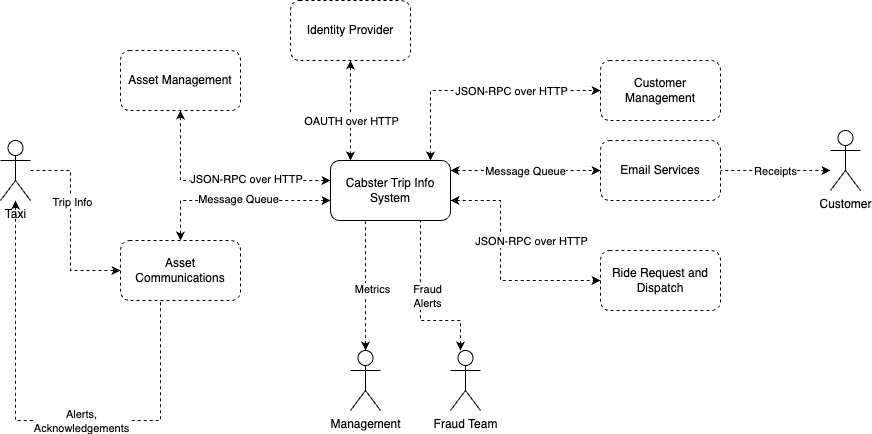

The diagram above was exported from draw.io. Its source (the exported page's mxGraphModel, read from the mxfile embedded in the PNG):
<mxGraphModel dx="1082" dy="878" grid="1" gridSize="10" guides="1" tooltips="1" connect="1" arrows="1" fold="1" page="1" pageScale="1" pageWidth="850" pageHeight="1100" math="0" shadow="0">
  <root>
    <mxCell id="0" />
    <mxCell id="1" parent="0" />
    <mxCell id="2" style="edgeStyle=orthogonalEdgeStyle;rounded=0;orthogonalLoop=1;jettySize=auto;html=1;dashed=1;startArrow=classic;startFill=1;" edge="1" parent="1" source="4" target="10">
      <mxGeometry relative="1" as="geometry">
        <Array as="points">
          <mxPoint x="370" y="540" />
          <mxPoint x="370" y="540" />
        </Array>
      </mxGeometry>
    </mxCell>
    <mxCell id="3" value="OAUTH over HTTP" style="edgeLabel;html=1;align=center;verticalAlign=middle;resizable=0;points=[];" vertex="1" connectable="0" parent="2">
      <mxGeometry x="-0.0167" y="-2" relative="1" as="geometry">
        <mxPoint x="-2" y="9" as="offset" />
      </mxGeometry>
    </mxCell>
    <mxCell id="4" value="&lt;div&gt;Cabster Trip Info&lt;/div&gt;&lt;div&gt;System&lt;/div&gt;" style="rounded=1;whiteSpace=wrap;html=1;" vertex="1" parent="1">
      <mxGeometry x="350" y="560" width="120" height="60" as="geometry" />
    </mxCell>
    <mxCell id="5" value="Asset Management" style="rounded=1;whiteSpace=wrap;html=1;dashed=1;" vertex="1" parent="1">
      <mxGeometry x="140" y="450" width="120" height="60" as="geometry" />
    </mxCell>
    <mxCell id="6" value="Ride Request and Dispatch" style="rounded=1;whiteSpace=wrap;html=1;dashed=1;" vertex="1" parent="1">
      <mxGeometry x="620" y="650" width="120" height="60" as="geometry" />
    </mxCell>
    <mxCell id="7" value="Customer Management" style="rounded=1;whiteSpace=wrap;html=1;dashed=1;" vertex="1" parent="1">
      <mxGeometry x="620" y="460" width="120" height="60" as="geometry" />
    </mxCell>
    <mxCell id="8" value="Asset Communications" style="rounded=1;whiteSpace=wrap;html=1;dashed=1;" vertex="1" parent="1">
      <mxGeometry x="140" y="640" width="120" height="60" as="geometry" />
    </mxCell>
    <mxCell id="9" value="Email Services" style="rounded=1;whiteSpace=wrap;html=1;dashed=1;" vertex="1" parent="1">
      <mxGeometry x="620" y="540" width="120" height="60" as="geometry" />
    </mxCell>
    <mxCell id="10" value="Identity Provider" style="rounded=1;whiteSpace=wrap;html=1;dashed=1;" vertex="1" parent="1">
      <mxGeometry x="310" y="400" width="120" height="60" as="geometry" />
    </mxCell>
    <mxCell id="11" style="edgeStyle=orthogonalEdgeStyle;rounded=0;orthogonalLoop=1;jettySize=auto;html=1;dashed=1;startArrow=classic;startFill=1;" edge="1" parent="1" source="4" target="8">
      <mxGeometry relative="1" as="geometry">
        <mxPoint x="420" y="630" as="sourcePoint" />
        <mxPoint x="420" y="750" as="targetPoint" />
        <Array as="points">
          <mxPoint x="200" y="600" />
        </Array>
      </mxGeometry>
    </mxCell>
    <mxCell id="12" value="Message Queue" style="edgeLabel;html=1;align=center;verticalAlign=middle;resizable=0;points=[];" vertex="1" connectable="0" parent="11">
      <mxGeometry x="-0.0167" y="-2" relative="1" as="geometry">
        <mxPoint as="offset" />
      </mxGeometry>
    </mxCell>
    <mxCell id="13" style="edgeStyle=orthogonalEdgeStyle;rounded=0;orthogonalLoop=1;jettySize=auto;html=1;dashed=1;startArrow=classic;startFill=1;" edge="1" parent="1" source="4" target="5">
      <mxGeometry relative="1" as="geometry">
        <mxPoint x="430" y="640" as="sourcePoint" />
        <mxPoint x="430" y="760" as="targetPoint" />
        <Array as="points">
          <mxPoint x="200" y="580" />
        </Array>
      </mxGeometry>
    </mxCell>
    <mxCell id="14" value="JSON-RPC over HTTP" style="edgeLabel;html=1;align=center;verticalAlign=middle;resizable=0;points=[];" vertex="1" connectable="0" parent="13">
      <mxGeometry x="-0.0167" y="-2" relative="1" as="geometry">
        <mxPoint x="23" as="offset" />
      </mxGeometry>
    </mxCell>
    <mxCell id="15" style="edgeStyle=orthogonalEdgeStyle;rounded=0;orthogonalLoop=1;jettySize=auto;html=1;dashed=1;startArrow=classic;startFill=1;" edge="1" parent="1" source="4" target="7">
      <mxGeometry relative="1" as="geometry">
        <mxPoint x="360" y="590" as="sourcePoint" />
        <mxPoint x="210" y="520" as="targetPoint" />
        <Array as="points">
          <mxPoint x="450" y="490" />
        </Array>
      </mxGeometry>
    </mxCell>
    <mxCell id="16" value="JSON-RPC over HTTP" style="edgeLabel;html=1;align=center;verticalAlign=middle;resizable=0;points=[];" vertex="1" connectable="0" parent="15">
      <mxGeometry x="-0.0167" y="-2" relative="1" as="geometry">
        <mxPoint x="32" y="-2" as="offset" />
      </mxGeometry>
    </mxCell>
    <mxCell id="17" style="edgeStyle=orthogonalEdgeStyle;rounded=0;orthogonalLoop=1;jettySize=auto;html=1;dashed=1;startArrow=classic;startFill=1;" edge="1" parent="1" source="4" target="9">
      <mxGeometry relative="1" as="geometry">
        <mxPoint x="360" y="610" as="sourcePoint" />
        <mxPoint x="580" y="560" as="targetPoint" />
        <Array as="points">
          <mxPoint x="600" y="570" />
          <mxPoint x="600" y="570" />
        </Array>
      </mxGeometry>
    </mxCell>
    <mxCell id="18" value="Message Queue" style="edgeLabel;html=1;align=center;verticalAlign=middle;resizable=0;points=[];" vertex="1" connectable="0" parent="17">
      <mxGeometry x="-0.0167" y="-2" relative="1" as="geometry">
        <mxPoint y="-2" as="offset" />
      </mxGeometry>
    </mxCell>
    <mxCell id="19" style="edgeStyle=orthogonalEdgeStyle;rounded=0;orthogonalLoop=1;jettySize=auto;html=1;dashed=1;startArrow=classic;startFill=1;" edge="1" parent="1" source="4" target="6">
      <mxGeometry relative="1" as="geometry">
        <mxPoint x="370" y="620" as="sourcePoint" />
        <mxPoint x="220" y="660" as="targetPoint" />
        <Array as="points">
          <mxPoint x="520" y="600" />
          <mxPoint x="520" y="680" />
        </Array>
      </mxGeometry>
    </mxCell>
    <mxCell id="20" value="JSON-RPC over HTTP" style="edgeLabel;html=1;align=center;verticalAlign=middle;resizable=0;points=[];" vertex="1" connectable="0" parent="19">
      <mxGeometry x="-0.0167" y="-2" relative="1" as="geometry">
        <mxPoint x="32" y="-23" as="offset" />
      </mxGeometry>
    </mxCell>
    <mxCell id="21" style="edgeStyle=orthogonalEdgeStyle;rounded=0;orthogonalLoop=1;jettySize=auto;html=1;dashed=1;startArrow=none;startFill=0;" edge="1" parent="1" source="23" target="8">
      <mxGeometry relative="1" as="geometry">
        <mxPoint y="680" as="sourcePoint" />
        <mxPoint x="140" y="750" as="targetPoint" />
        <Array as="points">
          <mxPoint x="90" y="570" />
          <mxPoint x="90" y="670" />
        </Array>
      </mxGeometry>
    </mxCell>
    <mxCell id="22" value="Trip Info" style="edgeLabel;html=1;align=center;verticalAlign=middle;resizable=0;points=[];" vertex="1" connectable="0" parent="21">
      <mxGeometry x="-0.2526" y="1" relative="1" as="geometry">
        <mxPoint as="offset" />
      </mxGeometry>
    </mxCell>
    <mxCell id="23" value="Taxi" style="shape=umlActor;verticalLabelPosition=bottom;verticalAlign=top;html=1;outlineConnect=0;" vertex="1" parent="1">
      <mxGeometry x="20" y="540" width="30" height="60" as="geometry" />
    </mxCell>
    <mxCell id="24" value="Customer" style="shape=umlActor;verticalLabelPosition=bottom;verticalAlign=top;html=1;outlineConnect=0;" vertex="1" parent="1">
      <mxGeometry x="850" y="530" width="30" height="60" as="geometry" />
    </mxCell>
    <mxCell id="25" style="edgeStyle=orthogonalEdgeStyle;rounded=0;orthogonalLoop=1;jettySize=auto;html=1;dashed=1;startArrow=classic;startFill=1;endArrow=none;endFill=0;" edge="1" parent="1" source="24" target="9">
      <mxGeometry relative="1" as="geometry">
        <mxPoint x="60" y="580" as="sourcePoint" />
        <mxPoint x="150" y="680" as="targetPoint" />
        <Array as="points">
          <mxPoint x="790" y="570" />
          <mxPoint x="790" y="570" />
        </Array>
      </mxGeometry>
    </mxCell>
    <mxCell id="26" value="Receipts" style="edgeLabel;html=1;align=center;verticalAlign=middle;resizable=0;points=[];" vertex="1" connectable="0" parent="25">
      <mxGeometry x="0.0111" y="4" relative="1" as="geometry">
        <mxPoint y="-4" as="offset" />
      </mxGeometry>
    </mxCell>
    <mxCell id="27" value="Management" style="shape=umlActor;verticalLabelPosition=bottom;verticalAlign=top;html=1;outlineConnect=0;" vertex="1" parent="1">
      <mxGeometry x="370" y="750" width="30" height="60" as="geometry" />
    </mxCell>
    <mxCell id="28" style="edgeStyle=orthogonalEdgeStyle;rounded=0;orthogonalLoop=1;jettySize=auto;html=1;dashed=1;startArrow=classic;startFill=1;endArrow=none;endFill=0;" edge="1" parent="1" source="27" target="4">
      <mxGeometry relative="1" as="geometry">
        <mxPoint x="860" y="580" as="sourcePoint" />
        <mxPoint x="750" y="580" as="targetPoint" />
        <Array as="points">
          <mxPoint x="380" y="750" />
          <mxPoint x="380" y="750" />
        </Array>
      </mxGeometry>
    </mxCell>
    <mxCell id="29" value="Metrics" style="edgeLabel;html=1;align=center;verticalAlign=middle;resizable=0;points=[];" vertex="1" connectable="0" parent="28">
      <mxGeometry x="0.0111" y="4" relative="1" as="geometry">
        <mxPoint x="10" y="4" as="offset" />
      </mxGeometry>
    </mxCell>
    <mxCell id="30" value="Fraud Team" style="shape=umlActor;verticalLabelPosition=bottom;verticalAlign=top;html=1;outlineConnect=0;" vertex="1" parent="1">
      <mxGeometry x="470" y="750" width="30" height="60" as="geometry" />
    </mxCell>
    <mxCell id="31" style="edgeStyle=orthogonalEdgeStyle;rounded=0;orthogonalLoop=1;jettySize=auto;html=1;dashed=1;startArrow=classic;startFill=1;endArrow=none;endFill=0;" edge="1" parent="1" source="30" target="4">
      <mxGeometry relative="1" as="geometry">
        <mxPoint x="285" y="890" as="sourcePoint" />
        <mxPoint x="390" y="630" as="targetPoint" />
        <Array as="points">
          <mxPoint x="480" y="720" />
          <mxPoint x="440" y="720" />
        </Array>
      </mxGeometry>
    </mxCell>
    <mxCell id="32" value="&lt;div&gt;Fraud&lt;/div&gt;&lt;div&gt;Alerts&lt;br&gt;&lt;/div&gt;" style="edgeLabel;html=1;align=center;verticalAlign=middle;resizable=0;points=[];" vertex="1" connectable="0" parent="31">
      <mxGeometry x="0.0111" y="4" relative="1" as="geometry">
        <mxPoint x="10" y="-9" as="offset" />
      </mxGeometry>
    </mxCell>
    <mxCell id="33" value="" style="edgeStyle=orthogonalEdgeStyle;rounded=0;orthogonalLoop=1;jettySize=auto;html=1;dashed=1;startArrow=classic;startFill=1;endArrow=none;endFill=0;" edge="1" parent="1" source="23" target="8">
      <mxGeometry relative="1" as="geometry">
        <mxPoint x="40" y="640" as="sourcePoint" />
        <mxPoint x="140" y="740" as="targetPoint" />
        <Array as="points">
          <mxPoint x="35" y="820" />
          <mxPoint x="180" y="820" />
        </Array>
      </mxGeometry>
    </mxCell>
    <mxCell id="34" value="&lt;div&gt;Alerts,&lt;/div&gt;&lt;div&gt;Acknowledgements&lt;/div&gt;" style="edgeLabel;html=1;align=center;verticalAlign=middle;resizable=0;points=[];" vertex="1" connectable="0" parent="33">
      <mxGeometry x="-0.6577" y="1" relative="1" as="geometry">
        <mxPoint x="64" y="137" as="offset" />
      </mxGeometry>
    </mxCell>
  </root>
</mxGraphModel>